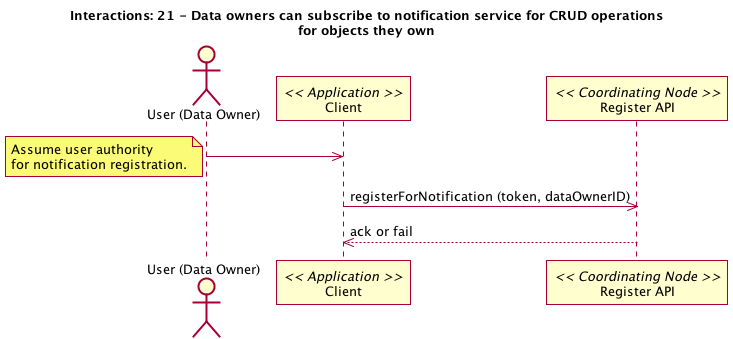

The diagram above was rendered by PlantUML. Its source (embedded in the PNG):
@startuml 21_interaction.png
title Interactions: 21 - Data owners can subscribe to notification service for CRUD operations\nfor objects they own
actor "User (Data Owner)" as user
participant "Client" as app_client << Application >>
user -> app_client
note left
participant "Register API" as c_reg << Coordinating Node >>
app_client -> c_reg: registerForNotification (token, dataOwnerID)
app_client <-- c_reg: ack or fail
@enduml